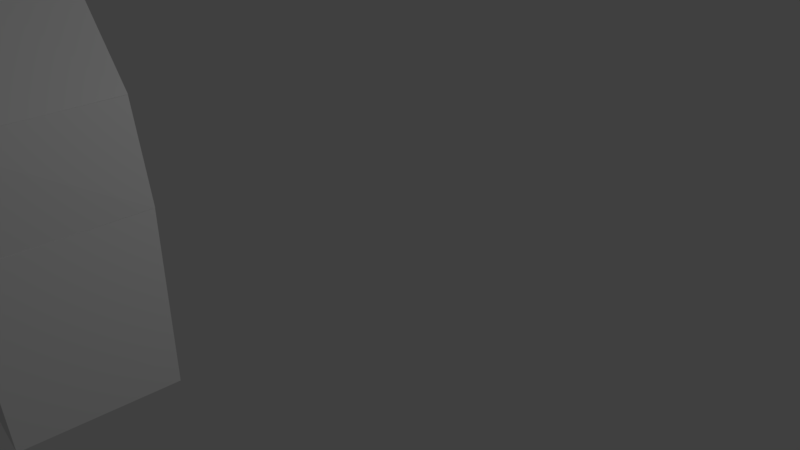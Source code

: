 # Source: wedge.blend  (saved by Blender 2.78.0; exported with 4.5.12 LTS)
import bpy
from mathutils import Matrix  # noqa: F401  (used for matrix-valued properties, if any)

bpy.ops.wm.read_factory_settings(use_empty=True)
scene = bpy.context.scene
scene.name = 'Scene'

# ---- collections
col_collection_1 = bpy.data.collections.new('Collection 1'); scene.collection.children.link(col_collection_1)

# ---- world
world_world = bpy.data.worlds.new('World'); scene.world = world_world
world_world.color = (0.05088, 0.05088, 0.05088)
world_world.use_sun_shadow = False
world_world.sun_shadow_jitter_overblur = 0.0
world_world.cycles.sampling_method = 'MANUAL'

# ---- cameras
cam_camera = bpy.data.cameras.new('Camera')
cam_camera.clip_end = 100.0
cam_camera.lens = 35.0
cam_camera.sensor_width = 32.0
cam_camera.sensor_height = 18.0
cam_camera.ortho_scale = 7.314
cam_camera.dof.focus_distance = 0.0
cam_camera.dof.aperture_fstop = 128.0

# ---- lights
light_lamp = bpy.data.lights.new('Lamp', 'POINT')
light_lamp.transmission_factor = 0.0
light_lamp.cutoff_distance = 30.0
light_lamp.energy = 100.0
light_lamp.shadow_buffer_clip_start = 1.001
light_lamp.shadow_soft_size = 0.1
light_lamp.shadow_maximum_resolution = 0.006
light_lamp.use_absolute_resolution = True

# ---- meshes
me_cube_001 = bpy.data.meshes.new('Cube.001')
me_cube_001.from_pydata([(0.7909, -1.066, -0.9837), (-0.8383, -1.08, -1.057), (0.7853, 1.058, -0.9803), (-0.8331, 1.079, -1.053), (0.8, -1.046, 1.019), (-0.7393, -1.047, 1.024), (0.7853, 1.058, 1.025), (-0.757, 0.9487, 0.9916), (-3.404, -1.07, -1.057), (-3.436, 1.117, -1.075), (-0.8335, -1.073, -1.057), (-0.7415, -1.058, 1.027), (-0.8324, 1.076, -1.049), (-0.7555, 0.9544, 0.9848), (0.7874, 1.054, -0.9798), (0.7655, -1.068, -1.005), (0.7877, 1.057, 1.023), (3.463, 1.043, 1.095), (0.798, -1.028, 1.024), (3.408, -0.9097, 1.084)], [], [(0, 1, 3, 2), (2, 3, 7, 6), (6, 7, 5, 4), (4, 5, 1, 0), (2, 6, 4, 0), (7, 3, 1, 5), (8, 11, 13, 9), (12, 9, 13), (12, 13, 11, 10), (8, 10, 11), (9, 12, 10, 8), (14, 17, 19, 15), (18, 15, 19), (18, 19, 17, 16), (14, 16, 17), (15, 18, 16, 14)])
me_cube_001.use_remesh_preserve_volume = False
me_cube_001.use_remesh_preserve_attributes = False
me_cube_001.use_mirror_vertex_groups = False
me_cube_001.update()

# ---- objects
ob_periscope = bpy.data.objects.new('Periscope', me_cube_001)
ob_lamp = bpy.data.objects.new('Lamp', light_lamp)
ob_camera = bpy.data.objects.new('Camera', cam_camera)

# ---- transforms, parenting, visibility, modifiers, constraints
ob_periscope.location = (0.0, 0.0, 2.03)
ob_periscope.rotation_euler = (0.0, 1.571, 0.0)
ob_periscope.scale = (0.5596, 0.6651, 0.7181)
ob_periscope.lineart.crease_threshold = 0.0
ob_lamp.location = (4.496, 2.992, 4.289)
ob_lamp.rotation_euler = (0.6503, 0.05522, 1.866)
ob_lamp.lock_rotations_4d = False
ob_lamp.empty_display_type = 'ARROWS'
ob_lamp.color = (0.0, 0.0, 0.0, 0.0)
ob_lamp.lineart.crease_threshold = 0.0
ob_camera.location = (6.115, -1.933, 4.3)
ob_camera.rotation_euler = (1.109, 0.0, 0.8149)
ob_camera.lock_rotations_4d = False
ob_camera.empty_display_type = 'ARROWS'
ob_camera.color = (0.0, 0.0, 0.0, 0.0)
ob_camera.display_type = 'WIRE'
ob_camera.lineart.crease_threshold = 0.0

# ---- collection membership
col_collection_1.objects.link(ob_periscope)
col_collection_1.objects.link(ob_lamp)
col_collection_1.objects.link(ob_camera)

# ---- scene / render settings (as saved in the file)
scene.camera = ob_camera
scene.frame_start = 1; scene.frame_end = 250; scene.frame_set(2)
scene.render.engine = 'BLENDER_EEVEE_NEXT'
scene.render.resolution_percentage = 50
scene.render.dither_intensity = 0.0
scene.cycles.use_denoising = False
scene.cycles.samples = 128
scene.cycles.sampling_pattern = 'TABULATED_SOBOL'
scene.cycles.light_sampling_threshold = 0.0
scene.cycles.use_adaptive_sampling = False
scene.cycles.use_light_tree = False
scene.cycles.blur_glossy = 0.0
scene.cycles.sample_clamp_indirect = 0.0
scene.view_settings.view_transform = 'Standard'
bpy.context.view_layer.update()
